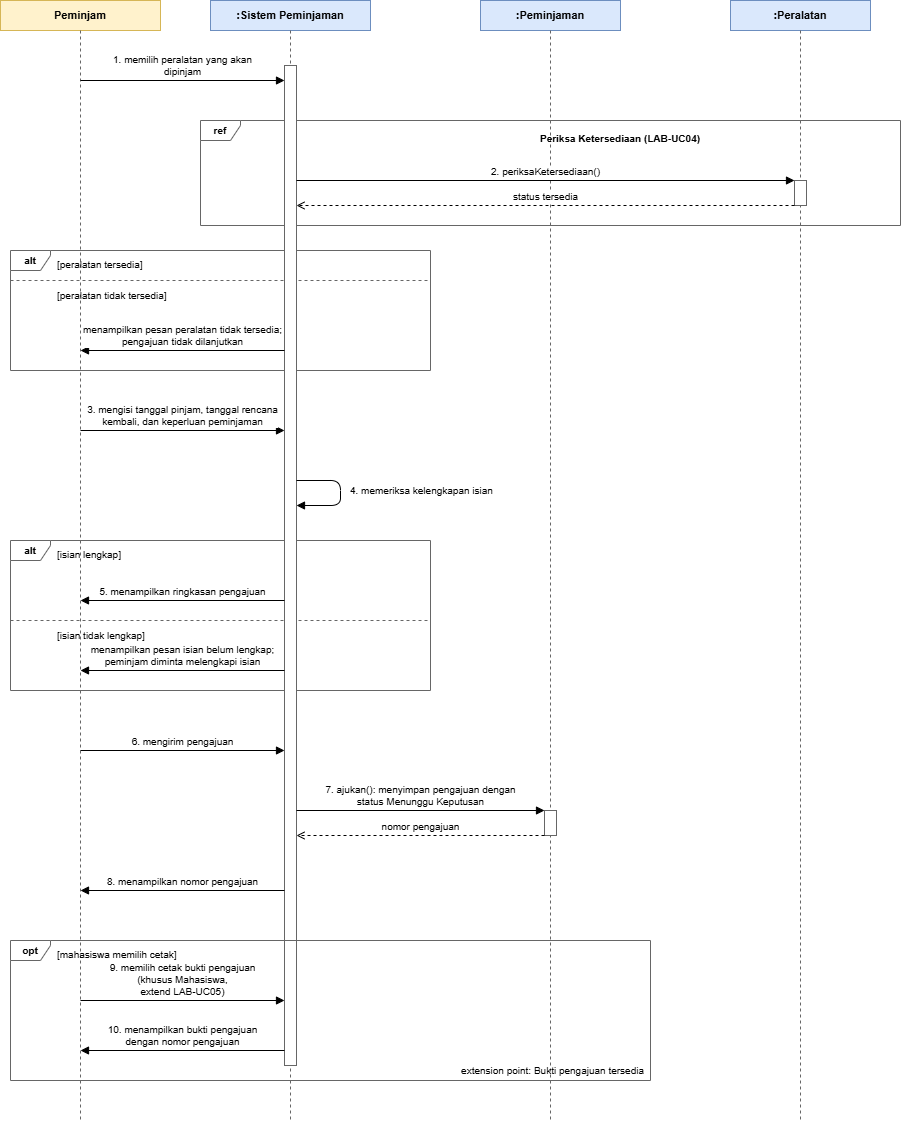

The diagram above was exported from draw.io. Its source (the exported page's mxGraphModel, read from the mxfile embedded in the PNG):
<mxGraphModel dx="1329" dy="763" grid="1" gridSize="10" guides="1" tooltips="1" connect="1" arrows="1" fold="1" page="1" pageScale="1" pageWidth="850" pageHeight="1100" math="0" shadow="0">
  <root>
    <mxCell id="BOB4XFM3viKIwRmp_qpw-0" />
    <mxCell id="BOB4XFM3viKIwRmp_qpw-1" parent="BOB4XFM3viKIwRmp_qpw-0" />
    <mxCell id="lGe7xUgUMZQMh0_asSSM-2" parent="BOB4XFM3viKIwRmp_qpw-1" style="rounded=0;whiteSpace=wrap;html=1;fillColor=#fff2cc;strokeColor=#d6b656;fontStyle=1;fontSize=11;" value="Peminjam" vertex="1">
      <mxGeometry height="30" width="160" x="610" y="635" as="geometry" />
    </mxCell>
    <mxCell id="lGe7xUgUMZQMh0_asSSM-3" edge="1" parent="BOB4XFM3viKIwRmp_qpw-1" style="endArrow=none;dashed=1;html=1;strokeColor=#666666;" value="">
      <mxGeometry relative="1" as="geometry">
        <mxPoint x="690" y="665" as="sourcePoint" />
        <mxPoint x="690" y="1755" as="targetPoint" />
      </mxGeometry>
    </mxCell>
    <mxCell id="lGe7xUgUMZQMh0_asSSM-4" parent="BOB4XFM3viKIwRmp_qpw-1" style="rounded=0;whiteSpace=wrap;html=1;fillColor=#dae8fc;strokeColor=#6c8ebf;fontStyle=1;fontSize=11;" value=":Sistem Peminjaman" vertex="1">
      <mxGeometry height="30" width="160" x="820" y="635" as="geometry" />
    </mxCell>
    <mxCell id="lGe7xUgUMZQMh0_asSSM-5" edge="1" parent="BOB4XFM3viKIwRmp_qpw-1" style="endArrow=none;dashed=1;html=1;strokeColor=#666666;" value="">
      <mxGeometry relative="1" as="geometry">
        <mxPoint x="900" y="665" as="sourcePoint" />
        <mxPoint x="900" y="1755" as="targetPoint" />
      </mxGeometry>
    </mxCell>
    <mxCell id="lGe7xUgUMZQMh0_asSSM-6" parent="BOB4XFM3viKIwRmp_qpw-1" style="rounded=0;whiteSpace=wrap;html=1;fillColor=#dae8fc;strokeColor=#6c8ebf;fontStyle=1;fontSize=11;" value=":Peminjaman" vertex="1">
      <mxGeometry height="30" width="140" x="1090" y="635" as="geometry" />
    </mxCell>
    <mxCell id="lGe7xUgUMZQMh0_asSSM-7" edge="1" parent="BOB4XFM3viKIwRmp_qpw-1" style="endArrow=none;dashed=1;html=1;strokeColor=#666666;" value="">
      <mxGeometry relative="1" as="geometry">
        <mxPoint x="1160" y="665" as="sourcePoint" />
        <mxPoint x="1160" y="1755" as="targetPoint" />
      </mxGeometry>
    </mxCell>
    <mxCell id="lGe7xUgUMZQMh0_asSSM-8" parent="BOB4XFM3viKIwRmp_qpw-1" style="rounded=0;whiteSpace=wrap;html=1;fillColor=#dae8fc;strokeColor=#6c8ebf;fontStyle=1;fontSize=11;" value=":Peralatan" vertex="1">
      <mxGeometry height="30" width="140" x="1340" y="635" as="geometry" />
    </mxCell>
    <mxCell id="lGe7xUgUMZQMh0_asSSM-9" edge="1" parent="BOB4XFM3viKIwRmp_qpw-1" style="endArrow=none;dashed=1;html=1;strokeColor=#666666;" value="">
      <mxGeometry relative="1" as="geometry">
        <mxPoint x="1410" y="665" as="sourcePoint" />
        <mxPoint x="1410" y="1755" as="targetPoint" />
      </mxGeometry>
    </mxCell>
    <mxCell id="lGe7xUgUMZQMh0_asSSM-10" parent="BOB4XFM3viKIwRmp_qpw-1" style="shape=umlFrame;whiteSpace=wrap;html=1;pointerEvents=0;fillColor=none;strokeColor=#666666;fontStyle=1;fontSize=10;width=40;height=20;" value="ref" vertex="1">
      <mxGeometry height="105" width="700" x="810" y="755" as="geometry" />
    </mxCell>
    <mxCell id="lGe7xUgUMZQMh0_asSSM-11" parent="BOB4XFM3viKIwRmp_qpw-1" style="text;html=1;align=center;verticalAlign=top;whiteSpace=wrap;fontSize=10;fontStyle=1;" value="Periksa Ketersediaan (LAB-UC04)" vertex="1">
      <mxGeometry height="16" width="300" x="1080" y="761" as="geometry" />
    </mxCell>
    <mxCell id="lGe7xUgUMZQMh0_asSSM-12" parent="BOB4XFM3viKIwRmp_qpw-1" style="shape=umlFrame;whiteSpace=wrap;html=1;pointerEvents=0;fillColor=none;strokeColor=#666666;fontStyle=1;fontSize=10;width=40;height=20;" value="alt" vertex="1">
      <mxGeometry height="120" width="420" x="620" y="885" as="geometry" />
    </mxCell>
    <mxCell id="lGe7xUgUMZQMh0_asSSM-13" parent="BOB4XFM3viKIwRmp_qpw-1" style="text;html=1;align=left;verticalAlign=top;whiteSpace=wrap;fontSize=10;" value="[peralatan tersedia]" vertex="1">
      <mxGeometry height="16" width="200" x="665" y="887" as="geometry" />
    </mxCell>
    <mxCell id="lGe7xUgUMZQMh0_asSSM-14" edge="1" parent="BOB4XFM3viKIwRmp_qpw-1" style="html=1;endArrow=none;dashed=1;strokeColor=#666666;" value="">
      <mxGeometry relative="1" as="geometry">
        <mxPoint x="620" y="915" as="sourcePoint" />
        <mxPoint x="1040" y="915" as="targetPoint" />
      </mxGeometry>
    </mxCell>
    <mxCell id="lGe7xUgUMZQMh0_asSSM-15" parent="BOB4XFM3viKIwRmp_qpw-1" style="text;html=1;align=left;verticalAlign=top;whiteSpace=wrap;fontSize=10;" value="[peralatan tidak tersedia]" vertex="1">
      <mxGeometry height="16" width="200" x="665" y="918" as="geometry" />
    </mxCell>
    <mxCell id="lGe7xUgUMZQMh0_asSSM-16" parent="BOB4XFM3viKIwRmp_qpw-1" style="shape=umlFrame;whiteSpace=wrap;html=1;pointerEvents=0;fillColor=none;strokeColor=#666666;fontStyle=1;fontSize=10;width=40;height=20;" value="alt" vertex="1">
      <mxGeometry height="150" width="420" x="620" y="1175" as="geometry" />
    </mxCell>
    <mxCell id="lGe7xUgUMZQMh0_asSSM-17" parent="BOB4XFM3viKIwRmp_qpw-1" style="text;html=1;align=left;verticalAlign=top;whiteSpace=wrap;fontSize=10;" value="[isian lengkap]" vertex="1">
      <mxGeometry height="16" width="200" x="665" y="1177" as="geometry" />
    </mxCell>
    <mxCell id="lGe7xUgUMZQMh0_asSSM-18" edge="1" parent="BOB4XFM3viKIwRmp_qpw-1" style="html=1;endArrow=none;dashed=1;strokeColor=#666666;" value="">
      <mxGeometry relative="1" as="geometry">
        <mxPoint x="620" y="1255" as="sourcePoint" />
        <mxPoint x="1040" y="1255" as="targetPoint" />
      </mxGeometry>
    </mxCell>
    <mxCell id="lGe7xUgUMZQMh0_asSSM-19" parent="BOB4XFM3viKIwRmp_qpw-1" style="text;html=1;align=left;verticalAlign=top;whiteSpace=wrap;fontSize=10;" value="[isian tidak lengkap]" vertex="1">
      <mxGeometry height="16" width="200" x="665" y="1258" as="geometry" />
    </mxCell>
    <mxCell id="lGe7xUgUMZQMh0_asSSM-20" parent="BOB4XFM3viKIwRmp_qpw-1" style="rounded=0;whiteSpace=wrap;html=1;fillColor=#ffffff;strokeColor=#666666;" value="" vertex="1">
      <mxGeometry height="1000" width="12" x="894" y="700" as="geometry" />
    </mxCell>
    <mxCell id="lGe7xUgUMZQMh0_asSSM-21" parent="BOB4XFM3viKIwRmp_qpw-1" style="rounded=0;whiteSpace=wrap;html=1;fillColor=#ffffff;strokeColor=#666666;" value="" vertex="1">
      <mxGeometry height="25" width="12" x="1404" y="815" as="geometry" />
    </mxCell>
    <mxCell id="lGe7xUgUMZQMh0_asSSM-22" parent="BOB4XFM3viKIwRmp_qpw-1" style="rounded=0;whiteSpace=wrap;html=1;fillColor=#ffffff;strokeColor=#666666;" value="" vertex="1">
      <mxGeometry height="25" width="12" x="1154" y="1445" as="geometry" />
    </mxCell>
    <mxCell id="lGe7xUgUMZQMh0_asSSM-23" edge="1" parent="BOB4XFM3viKIwRmp_qpw-1" style="html=1;verticalAlign=bottom;endArrow=block;endFill=1;fontSize=10;" value="1. memilih peralatan yang akan&lt;br&gt;dipinjam">
      <mxGeometry relative="1" as="geometry">
        <mxPoint x="690" y="715" as="sourcePoint" />
        <mxPoint x="894" y="715" as="targetPoint" />
      </mxGeometry>
    </mxCell>
    <mxCell id="lGe7xUgUMZQMh0_asSSM-24" edge="1" parent="BOB4XFM3viKIwRmp_qpw-1" style="html=1;verticalAlign=bottom;endArrow=block;endFill=1;fontSize=10;" value="2. periksaKetersediaan()">
      <mxGeometry relative="1" as="geometry">
        <mxPoint x="906" y="815" as="sourcePoint" />
        <mxPoint x="1404" y="815" as="targetPoint" />
      </mxGeometry>
    </mxCell>
    <mxCell id="lGe7xUgUMZQMh0_asSSM-25" edge="1" parent="BOB4XFM3viKIwRmp_qpw-1" style="html=1;verticalAlign=bottom;endArrow=open;endFill=0;dashed=1;fontSize=10;" value="status tersedia">
      <mxGeometry relative="1" as="geometry">
        <mxPoint x="1404" y="840" as="sourcePoint" />
        <mxPoint x="906" y="840" as="targetPoint" />
      </mxGeometry>
    </mxCell>
    <mxCell id="lGe7xUgUMZQMh0_asSSM-26" edge="1" parent="BOB4XFM3viKIwRmp_qpw-1" style="html=1;verticalAlign=bottom;endArrow=block;endFill=1;fontSize=10;" value="menampilkan pesan peralatan tidak tersedia;&lt;br&gt;pengajuan tidak dilanjutkan">
      <mxGeometry relative="1" as="geometry">
        <mxPoint x="894" y="985" as="sourcePoint" />
        <mxPoint x="690" y="985" as="targetPoint" />
      </mxGeometry>
    </mxCell>
    <mxCell id="lGe7xUgUMZQMh0_asSSM-27" edge="1" parent="BOB4XFM3viKIwRmp_qpw-1" style="html=1;verticalAlign=bottom;endArrow=block;endFill=1;fontSize=10;" value="3. mengisi tanggal pinjam, tanggal rencana&lt;br&gt;kembali, dan keperluan peminjaman">
      <mxGeometry relative="1" as="geometry">
        <mxPoint x="690" y="1065" as="sourcePoint" />
        <mxPoint x="894" y="1065" as="targetPoint" />
      </mxGeometry>
    </mxCell>
    <mxCell id="lGe7xUgUMZQMh0_asSSM-28" edge="1" parent="BOB4XFM3viKIwRmp_qpw-1" style="html=1;endArrow=block;endFill=1;fontSize=10;" value="">
      <mxGeometry relative="1" as="geometry">
        <Array as="points">
          <mxPoint x="950" y="1115" />
          <mxPoint x="950" y="1140" />
        </Array>
        <mxPoint x="906" y="1115" as="sourcePoint" />
        <mxPoint x="906" y="1140" as="targetPoint" />
      </mxGeometry>
    </mxCell>
    <mxCell id="lGe7xUgUMZQMh0_asSSM-29" parent="BOB4XFM3viKIwRmp_qpw-1" style="text;html=1;align=left;verticalAlign=middle;fontSize=10;" value="4. memeriksa kelengkapan isian" vertex="1">
      <mxGeometry height="20" width="220" x="958" y="1115" as="geometry" />
    </mxCell>
    <mxCell id="lGe7xUgUMZQMh0_asSSM-30" edge="1" parent="BOB4XFM3viKIwRmp_qpw-1" style="html=1;verticalAlign=bottom;endArrow=block;endFill=1;fontSize=10;" value="5. menampilkan ringkasan pengajuan">
      <mxGeometry relative="1" as="geometry">
        <mxPoint x="894" y="1235" as="sourcePoint" />
        <mxPoint x="690" y="1235" as="targetPoint" />
      </mxGeometry>
    </mxCell>
    <mxCell id="lGe7xUgUMZQMh0_asSSM-31" edge="1" parent="BOB4XFM3viKIwRmp_qpw-1" style="html=1;verticalAlign=bottom;endArrow=block;endFill=1;fontSize=10;" value="menampilkan pesan isian belum lengkap;&lt;br&gt;peminjam diminta melengkapi isian">
      <mxGeometry relative="1" as="geometry">
        <mxPoint x="894" y="1305" as="sourcePoint" />
        <mxPoint x="690" y="1305" as="targetPoint" />
      </mxGeometry>
    </mxCell>
    <mxCell id="lGe7xUgUMZQMh0_asSSM-32" edge="1" parent="BOB4XFM3viKIwRmp_qpw-1" style="html=1;verticalAlign=bottom;endArrow=block;endFill=1;fontSize=10;" value="6. mengirim pengajuan">
      <mxGeometry relative="1" as="geometry">
        <mxPoint x="690" y="1385" as="sourcePoint" />
        <mxPoint x="894" y="1385" as="targetPoint" />
      </mxGeometry>
    </mxCell>
    <mxCell id="lGe7xUgUMZQMh0_asSSM-33" edge="1" parent="BOB4XFM3viKIwRmp_qpw-1" style="html=1;verticalAlign=bottom;endArrow=block;endFill=1;fontSize=10;" value="7. ajukan(): menyimpan pengajuan dengan&lt;br&gt;status Menunggu Keputusan">
      <mxGeometry relative="1" as="geometry">
        <mxPoint x="906" y="1445" as="sourcePoint" />
        <mxPoint x="1154" y="1445" as="targetPoint" />
      </mxGeometry>
    </mxCell>
    <mxCell id="lGe7xUgUMZQMh0_asSSM-34" edge="1" parent="BOB4XFM3viKIwRmp_qpw-1" style="html=1;verticalAlign=bottom;endArrow=open;endFill=0;dashed=1;fontSize=10;" value="nomor pengajuan">
      <mxGeometry relative="1" as="geometry">
        <mxPoint x="1154" y="1470" as="sourcePoint" />
        <mxPoint x="906" y="1470" as="targetPoint" />
      </mxGeometry>
    </mxCell>
    <mxCell id="lGe7xUgUMZQMh0_asSSM-35" edge="1" parent="BOB4XFM3viKIwRmp_qpw-1" style="html=1;verticalAlign=bottom;endArrow=block;endFill=1;fontSize=10;" value="8. menampilkan nomor pengajuan">
      <mxGeometry relative="1" as="geometry">
        <mxPoint x="894" y="1525" as="sourcePoint" />
        <mxPoint x="690" y="1525" as="targetPoint" />
      </mxGeometry>
    </mxCell>
    <mxCell id="lGe7xUgUMZQMh0_asSSM-36" parent="BOB4XFM3viKIwRmp_qpw-1" style="shape=umlFrame;whiteSpace=wrap;html=1;pointerEvents=0;fillColor=none;strokeColor=#666666;fontStyle=1;fontSize=10;width=40;height=20;" value="opt" vertex="1">
      <mxGeometry height="140" width="640" x="620" y="1575" as="geometry" />
    </mxCell>
    <mxCell id="lGe7xUgUMZQMh0_asSSM-37" parent="BOB4XFM3viKIwRmp_qpw-1" style="text;html=1;align=left;verticalAlign=top;whiteSpace=wrap;fontSize=10;" value="[mahasiswa memilih cetak]" vertex="1">
      <mxGeometry height="16" width="250" x="665" y="1577" as="geometry" />
    </mxCell>
    <mxCell id="lGe7xUgUMZQMh0_asSSM-38" edge="1" parent="BOB4XFM3viKIwRmp_qpw-1" style="html=1;verticalAlign=bottom;endArrow=block;endFill=1;fontSize=10;" value="9. memilih cetak bukti pengajuan&lt;br&gt;(khusus Mahasiswa,&lt;br&gt;extend LAB-UC05)">
      <mxGeometry relative="1" as="geometry">
        <mxPoint x="690" y="1635" as="sourcePoint" />
        <mxPoint x="894" y="1635" as="targetPoint" />
      </mxGeometry>
    </mxCell>
    <mxCell id="lGe7xUgUMZQMh0_asSSM-39" edge="1" parent="BOB4XFM3viKIwRmp_qpw-1" style="html=1;verticalAlign=bottom;endArrow=block;endFill=1;fontSize=10;" value="10. menampilkan bukti pengajuan&lt;br&gt;dengan nomor pengajuan">
      <mxGeometry relative="1" as="geometry">
        <mxPoint x="894" y="1685" as="sourcePoint" />
        <mxPoint x="690" y="1685" as="targetPoint" />
      </mxGeometry>
    </mxCell>
    <mxCell id="lGe7xUgUMZQMh0_asSSM-40" parent="BOB4XFM3viKIwRmp_qpw-1" style="text;html=1;align=right;verticalAlign=top;fontSize=10;" value="extension point: Bukti pengajuan tersedia" vertex="1">
      <mxGeometry height="16" width="315" x="940" y="1693" as="geometry" />
    </mxCell>
  </root>
</mxGraphModel>